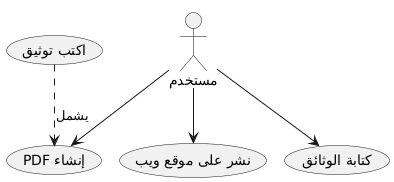

The diagram above was rendered by PlantUML. Its source (embedded in the PNG):
@startuml
:مستخدم: --> (كتابة الوثائق)
:مستخدم: --> (إنشاء PDF)
:مستخدم: --> (نشر على موقع ويب)
(اكتب توثيق) ..> (إنشاء PDF) : يشمل
@enduml